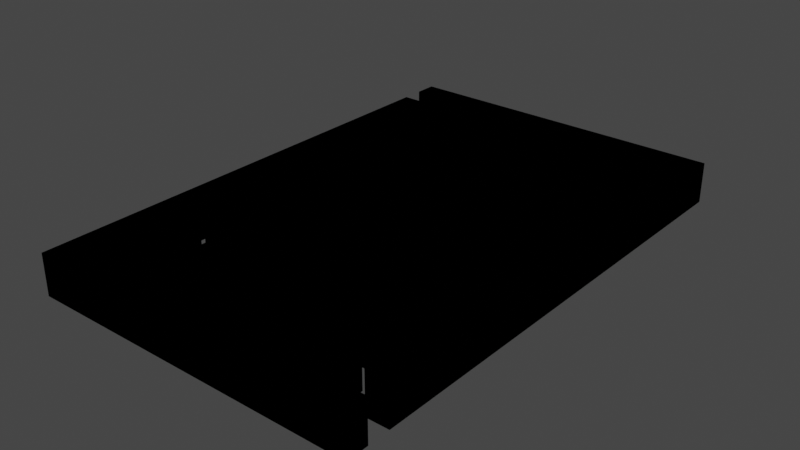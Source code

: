 # Source: lvl2.blend  (saved by Blender 3.4.6; exported with 4.5.12 LTS)
import bpy
from mathutils import Matrix  # noqa: F401  (used for matrix-valued properties, if any)

bpy.ops.wm.read_factory_settings(use_empty=True)
scene = bpy.context.scene
scene.name = 'Scene'

# ---- collections
col_maze_svg = bpy.data.collections.new('maze.svg'); scene.collection.children.link(col_maze_svg)

# ---- materials (node trees are filled in below, after node groups)
mat_svgmat_001 = bpy.data.materials.new('SVGMat.001')
mat_svgmat_001.use_transparent_shadow = False
mat_svgmat_001.diffuse_color = (0.0, 0.0, 0.0, 1.0)

# ---- material node trees

# ---- world
world_world = bpy.data.worlds.new('World'); scene.world = world_world
world_world.use_nodes = True; world_world.node_tree.nodes.clear()
_N = world_world.node_tree.nodes; _L = world_world.node_tree.links
n0 = _N.new('ShaderNodeOutputWorld'); n0.name = 'World Output'; n0.location = (300, 300)
n1 = _N.new('ShaderNodeBackground'); n1.name = 'Background'; n1.location = (10, 300)
n1.inputs[0].default_value = (0.05088, 0.05088, 0.05088, 1.0)
_L.new(n1.outputs[0], n0.inputs[0])
n0.is_active_output = True
world_world.color = (0.05088, 0.05088, 0.05088)
world_world.use_sun_shadow = False
world_world.sun_shadow_jitter_overblur = 0.0

# ---- meshes
me_curve = bpy.data.meshes.new('Curve')
me_curve.from_pydata([(0.01045, 0.008959, 0.0009282), (0.0, 0.01642, 0.0), (0.01045, 0.005973, 0.0009282), (0.01045, 0.01642, 0.0), (0.008961, 0.01195, 0.0009282), (0.01045, 0.01269, 0.0), (0.008961, 0.008959, 0.0009282), (0.008961, 0.01269, 0.0), (0.008961, 0.002986, 0.0009282), (0.008961, 0.01195, 0.0), (0.01045, 0.01642, 0.0009282), (0.01045, 0.01195, 0.0), (0.008961, 0.01269, 0.0009282), (0.01045, 0.009705, 0.0), (0.009707, 0.005973, 0.0009282), (0.008961, 0.009705, 0.0), (0.008961, 0.009705, 0.0009282), (0.008961, 0.008959, 0.0), (0.01045, 0.006719, 0.0009282), (0.01045, 0.008959, 0.0), (0.01045, 0.001493, 0.0009282), (0.01045, 0.006719, 0.0), (0.01045, 0.01195, 0.0009282), (0.008961, 0.006719, 0.0), (0.0, 0.01642, 0.0009282), (0.008961, 0.002986, 0.0), (0.01045, 0.01269, 0.0009282), (0.009707, 0.002986, 0.0), (0.01045, 0.009705, 0.0009282), (0.009707, 0.005973, 0.0), (0.008961, 0.006719, 0.0009282), (0.01045, 0.005973, 0.0), (0.009707, 0.002986, 0.0009282), (0.01045, 0.001493, 0.0), (0.0112, 0.001493, 0.0009282), (0.0112, 0.001493, 0.0), (0.0112, 0.01717, 0.0009282), (0.0112, 0.01717, 0.0), (0.0, 0.01717, 0.0009282), (0.0, 0.01717, 0.0), (0.01045, 0.008959, 0.01377), (0.01045, 0.005973, 0.01377), (0.008961, 0.01195, 0.01377), (0.008961, 0.008959, 0.01377), (0.008961, 0.002986, 0.01377), (0.01045, 0.01642, 0.01377), (0.008961, 0.01269, 0.01377), (0.009707, 0.005973, 0.01377), (0.008961, 0.009705, 0.01377), (0.01045, 0.006719, 0.01377), (0.01045, 0.001493, 0.01377), (0.01045, 0.01195, 0.01377), (3.5e-12, 0.01642, 0.01377), (0.01045, 0.01269, 0.01377), (0.01045, 0.009705, 0.01377), (0.008961, 0.006719, 0.01377), (0.009707, 0.002986, 0.01377), (0.0112, 0.001493, 0.01377), (0.0112, 0.01717, 0.01377), (3.5e-12, 0.01717, 0.01377)], [], [(1, 3, 10, 24), (39, 1, 24, 38), (9, 11, 22, 4), (3, 5, 26, 10), (18, 30, 55, 49), (29, 27, 25, 23, 21, 19, 17, 15, 13, 11, 9, 7, 5, 3, 1, 39, 37, 35, 33, 31), (25, 27, 32, 8), (21, 23, 30, 18), (13, 15, 16, 28), (7, 9, 4, 12), (15, 17, 6, 16), (5, 7, 12, 26), (19, 21, 18, 0), (17, 19, 0, 6), (11, 13, 28, 22), (37, 39, 38, 36), (31, 33, 20, 2), (23, 25, 8, 30), (29, 31, 2, 14), (35, 37, 36, 34), (33, 35, 34, 20), (27, 29, 14, 32), (47, 41, 50, 57, 58, 59, 52, 45, 53, 46, 42, 51, 54, 48, 43, 40, 49, 55, 44, 56), (2, 20, 50, 41), (16, 6, 43, 48), (8, 32, 56, 44), (38, 24, 52, 59), (26, 12, 46, 53), (6, 0, 40, 43), (28, 16, 48, 54), (24, 10, 45, 52), (20, 34, 57, 50), (32, 14, 47, 56), (30, 8, 44, 55), (4, 22, 51, 42), (12, 4, 42, 46), (36, 38, 59, 58), (34, 36, 58, 57), (10, 26, 53, 45), (22, 28, 54, 51), (0, 18, 49, 40), (14, 2, 41, 47)])
_uv = me_curve.uv_layers.new(name='UVMap')
_uv.uv.foreach_set('vector', [0.02564, 0.0, 0.07692, 0.0, 0.07692, 0.0, 0.02564, 0.0, 1.0, 0.0, 0.02564, 0.0, 0.02564, 0.0, 1.0, 0.0, 0.2308, 0.0, 0.2821, 0.0, 0.2821, 0.0, 0.2308, 0.0, 0.07692, 0.0, 0.1282, 0.0, 0.1282, 0.0, 0.07692, 0.0, 0.5385, 0.0, 0.5897, 0.0, 0.5897, 0.0, 0.5385, 0.0, 0.7436, 0.0, 0.6923, 0.0, 0.641, 0.0, 0.5897, 0.0, 0.5385, 0.0, 0.4872, 0.0, 0.4359, 0.0, 0.3846, 0.0, 0.3333, 0.0, 0.2821, 0.0, 0.2308, 0.0, 0.1795, 0.0, 0.1282, 0.0, 0.07692, 0.0, 0.02564, 0.0, 1.0, 0.0, 0.9487, 0.0, 0.8974, 0.0, 0.8462, 0.0, 0.7949, 0.0, 0.641, 0.0, 0.6923, 0.0, 0.6923, 0.0, 0.641, 0.0, 0.5385, 0.0, 0.5897, 0.0, 0.5897, 0.0, 0.5385, 0.0, 0.3333, 0.0, 0.3846, 0.0, 0.3846, 0.0, 0.3333, 0.0, 0.1795, 0.0, 0.2308, 0.0, 0.2308, 0.0, 0.1795, 0.0, 0.3846, 0.0, 0.4359, 0.0, 0.4359, 0.0, 0.3846, 0.0, 0.1282, 0.0, 0.1795, 0.0, 0.1795, 0.0, 0.1282, 0.0, 0.4872, 0.0, 0.5385, 0.0, 0.5385, 0.0, 0.4872, 0.0, 0.4359, 0.0, 0.4872, 0.0, 0.4872, 0.0, 0.4359, 0.0, 0.2821, 0.0, 0.3333, 0.0, 0.3333, 0.0, 0.2821, 0.0, 0.9487, 0.0, 1.0, 0.0, 1.0, 0.0, 0.9487, 0.0, 0.7949, 0.0, 0.8462, 0.0, 0.8462, 0.0, 0.7949, 0.0, 0.5897, 0.0, 0.641, 0.0, 0.641, 0.0, 0.5897, 0.0, 0.7436, 0.0, 0.7949, 0.0, 0.7949, 0.0, 0.7436, 0.0, 0.8974, 0.0, 0.9487, 0.0, 0.9487, 0.0, 0.8974, 0.0, 0.8462, 0.0, 0.8974, 0.0, 0.8974, 0.0, 0.8462, 0.0, 0.6923, 0.0, 0.7436, 0.0, 0.7436, 0.0, 0.6923, 0.0, 0.7436, 0.0, 0.7949, 0.0, 0.8462, 0.0, 0.8974, 0.0, 0.9487, 0.0, 1.0, 0.0, 0.02564, 0.0, 0.07692, 0.0, 0.1282, 0.0, 0.1795, 0.0, 0.2308, 0.0, 0.2821, 0.0, 0.3333, 0.0, 0.3846, 0.0, 0.4359, 0.0, 0.4872, 0.0, 0.5385, 0.0, 0.5897, 0.0, 0.641, 0.0, 0.6923, 0.0, 0.7949, 0.0, 0.8462, 0.0, 0.8462, 0.0, 0.7949, 0.0, 0.3846, 0.0, 0.4359, 0.0, 0.4359, 0.0, 0.3846, 0.0, 0.641, 0.0, 0.6923, 0.0, 0.6923, 0.0, 0.641, 0.0, 1.0, 0.0, 0.02564, 0.0, 0.02564, 0.0, 1.0, 0.0, 0.1282, 0.0, 0.1795, 0.0, 0.1795, 0.0, 0.1282, 0.0, 0.4359, 0.0, 0.4872, 0.0, 0.4872, 0.0, 0.4359, 0.0, 0.3333, 0.0, 0.3846, 0.0, 0.3846, 0.0, 0.3333, 0.0, 0.02564, 0.0, 0.07692, 0.0, 0.07692, 0.0, 0.02564, 0.0, 0.8462, 0.0, 0.8974, 0.0, 0.8974, 0.0, 0.8462, 0.0, 0.6923, 0.0, 0.7436, 0.0, 0.7436, 0.0, 0.6923, 0.0, 0.5897, 0.0, 0.641, 0.0, 0.641, 0.0, 0.5897, 0.0, 0.2308, 0.0, 0.2821, 0.0, 0.2821, 0.0, 0.2308, 0.0, 0.1795, 0.0, 0.2308, 0.0, 0.2308, 0.0, 0.1795, 0.0, 0.9487, 0.0, 1.0, 0.0, 1.0, 0.0, 0.9487, 0.0, 0.8974, 0.0, 0.9487, 0.0, 0.9487, 0.0, 0.8974, 0.0, 0.07692, 0.0, 0.1282, 0.0, 0.1282, 0.0, 0.07692, 0.0, 0.2821, 0.0, 0.3333, 0.0, 0.3333, 0.0, 0.2821, 0.0, 0.4872, 0.0, 0.5385, 0.0, 0.5385, 0.0, 0.4872, 0.0, 0.7436, 0.0, 0.7949, 0.0, 0.7949, 0.0, 0.7436, 0.0])
me_curve.materials.append(mat_svgmat_001)
me_curve.auto_texspace = False
me_curve.update()
me_curve_001 = bpy.data.meshes.new('Curve.001')
me_curve_001.from_pydata([(0.00224, 0.001493, 0.0009282), (0.0, 0.0, 0.0), (0.009707, 0.00224, 0.0009282), (0.0112, 0.0, 0.0), (0.005227, 0.00224, 0.0009282), (0.0112, 0.0007466, 0.0), (0.008961, 0.01418, 0.0009282), (0.006721, 0.0007466, 0.0), (0.006721, 0.002986, 0.0), (0.006721, 0.005226, 0.0), (0.006721, 0.007466, 0.0009282), (0.005974, 0.005226, 0.0), (0.002987, 0.001493, 0.0009282), (0.005974, 0.003733, 0.0), (0.005974, 0.01418, 0.0009282), (0.003734, 0.003733, 0.0), (0.0007467, 0.008959, 0.0009282), (0.003734, 0.007466, 0.0), (0.00448, 0.006719, 0.0009282), (0.006721, 0.007466, 0.0), (0.006721, 0.01344, 0.0009282), (0.006721, 0.008212, 0.0), (0.005974, 0.002986, 0.0009282), (0.002987, 0.008212, 0.0), (0.006721, 0.0007466, 0.0009282), (0.002987, 0.005226, 0.0), (0.005974, 0.003733, 0.0009282), (0.001493, 0.005226, 0.0), (0.005227, 0.0007466, 0.0009282), (0.001493, 0.004479, 0.0), (0.002987, 0.0112, 0.0009282), (0.002987, 0.004479, 0.0), (0.002987, 0.002986, 0.0), (0.002987, 0.001493, 0.0), (0.007467, 0.005973, 0.0009282), (0.003734, 0.001493, 0.0), (0.001493, 0.001493, 0.0009282), (0.003734, 0.002986, 0.0), (0.004854, 0.002986, 0.0), (0.005974, 0.002986, 0.0), (0.0007467, 0.003733, 0.0009282), (0.005974, 0.0007466, 0.0), (0.009707, 0.001493, 0.0009282), (0.005227, 0.0007466, 0.0), (0.00448, 0.01195, 0.0009282), (0.005227, 0.00224, 0.0), (0.001493, 0.004479, 0.0009282), (0.00448, 0.00224, 0.0), (0.002987, 0.002986, 0.0009282), (0.00448, 0.0007466, 0.0), (0.00448, 0.00224, 0.0009282), (0.0007467, 0.0007466, 0.0), (0.003734, 0.007466, 0.0009282), (0.0007467, 0.002986, 0.0), (0.0, 0.0, 0.0009282), (0.001493, 0.002986, 0.0), (0.0112, 0.0007466, 0.0009282), (0.001493, 0.001493, 0.0), (0.006721, 0.008212, 0.0009282), (0.00224, 0.001493, 0.0), (0.004854, 0.002986, 0.0009282), (0.00224, 0.003733, 0.0), (0.008214, 0.01344, 0.0009282), (0.0007467, 0.003733, 0.0), (0.001493, 0.0112, 0.0009282), (0.0007467, 0.008959, 0.0), (0.008961, 0.01493, 0.0009282), (0.001493, 0.008959, 0.0), (0.008214, 0.01045, 0.0009282), (0.001493, 0.005973, 0.0), (0.009707, 0.0112, 0.0009282), (0.00224, 0.005973, 0.0), (0.007467, 0.01418, 0.0009282), (0.00224, 0.008959, 0.0), (0.005974, 0.01568, 0.0009282), (0.007467, 0.008959, 0.0), (0.00224, 0.008959, 0.0009282), (0.007467, 0.006719, 0.0), (0.007467, 0.006719, 0.0009282), (0.00448, 0.006719, 0.0), (0.008214, 0.00224, 0.0009282), (0.00448, 0.004479, 0.0), (0.001493, 0.008959, 0.0009282), (0.005227, 0.004479, 0.0), (0.001493, 0.002986, 0.0009282), (0.005227, 0.005973, 0.0), (0.00224, 0.003733, 0.0009282), (0.007467, 0.005973, 0.0), (0.001493, 0.005973, 0.0009282), (0.007467, 0.001493, 0.0), (0.005227, 0.005973, 0.0009282), (0.009707, 0.001493, 0.0), (0.002987, 0.01418, 0.0009282), (0.009707, 0.00224, 0.0), (0.005974, 0.0007466, 0.0009282), (0.008214, 0.00224, 0.0), (0.00448, 0.0007466, 0.0009282), (0.008214, 0.007466, 0.0), (0.003734, 0.001493, 0.0009282), (0.009707, 0.007466, 0.0), (0.001493, 0.005226, 0.0009282), (0.009707, 0.008212, 0.0), (0.002987, 0.004479, 0.0009282), (0.008214, 0.008212, 0.0), (0.003734, 0.002986, 0.0009282), (0.008214, 0.01045, 0.0), (0.0007467, 0.0007466, 0.0009282), (0.009707, 0.01045, 0.0), (0.005974, 0.005226, 0.0009282), (0.009707, 0.0112, 0.0), (0.003734, 0.003733, 0.0009282), (0.003734, 0.0112, 0.0), (0.002987, 0.008212, 0.0009282), (0.003734, 0.01344, 0.0), (0.006721, 0.002986, 0.0009282), (0.006721, 0.01344, 0.0), (0.0112, 0.0, 0.0009282), (0.006721, 0.01493, 0.0), (0.006721, 0.005226, 0.0009282), (0.008961, 0.01493, 0.0), (0.002987, 0.005226, 0.0009282), (0.008961, 0.01418, 0.0), (0.0007467, 0.002986, 0.0009282), (0.007467, 0.01418, 0.0), (0.007467, 0.01344, 0.0), (0.007467, 0.01269, 0.0), (0.001493, 0.01045, 0.0009282), (0.00448, 0.01269, 0.0), (0.009707, 0.01344, 0.0009282), (0.00448, 0.01195, 0.0), (0.00448, 0.01269, 0.0009282), (0.008214, 0.01195, 0.0), (0.008214, 0.01195, 0.0009282), (0.008214, 0.01344, 0.0), (0.009707, 0.01568, 0.0009282), (0.009707, 0.01344, 0.0), (0.00448, 0.01045, 0.0009282), (0.009707, 0.01568, 0.0), (0.006721, 0.01493, 0.0009282), (0.005974, 0.01568, 0.0), (0.007467, 0.01344, 0.0009282), (0.005974, 0.01418, 0.0), (0.003734, 0.0112, 0.0009282), (0.002987, 0.01418, 0.0), (0.008214, 0.008212, 0.0009282), (0.002987, 0.0112, 0.0), (0.009707, 0.01045, 0.0009282), (0.001493, 0.0112, 0.0), (0.003734, 0.01344, 0.0009282), (0.001493, 0.01045, 0.0), (0.00448, 0.01045, 0.0), (0.007467, 0.01045, 0.0), (0.007467, 0.01269, 0.0009282), (0.007467, 0.009705, 0.0), (0.007467, 0.01045, 0.0009282), (0.0007467, 0.009705, 0.0), (0.007467, 0.001493, 0.0009282), (0.0007467, 0.01195, 0.0), (0.008214, 0.007466, 0.0009282), (0.00224, 0.01195, 0.0), (0.00448, 0.004479, 0.0009282), (0.00224, 0.01493, 0.0), (0.00224, 0.005973, 0.0009282), (0.005227, 0.01493, 0.0), (0.007467, 0.008959, 0.0009282), (0.005227, 0.01568, 0.0), (0.005227, 0.004479, 0.0009282), (0.001493, 0.01568, 0.0), (0.009707, 0.007466, 0.0009282), (0.001493, 0.01269, 0.0), (0.009707, 0.008212, 0.0009282), (0.0007467, 0.01269, 0.0), (0.007467, 0.009705, 0.0009282), (0.0007467, 0.01568, 0.0), (0.0007467, 0.009705, 0.0009282), (0.0, 0.01568, 0.0), (0.0007467, 0.01195, 0.0009282), (0.00224, 0.01195, 0.0009282), (0.00224, 0.01493, 0.0009282), (0.005227, 0.01493, 0.0009282), (0.005227, 0.01568, 0.0009282), (0.001493, 0.01568, 0.0009282), (0.001493, 0.01269, 0.0009282), (0.0007467, 0.01269, 0.0009282), (0.0007467, 0.01568, 0.0009282), (0.0, 0.01568, 0.0009282), (0.00224, 0.001493, 0.01377), (0.009707, 0.00224, 0.01377), (0.005227, 0.00224, 0.01377), (0.008961, 0.01418, 0.01377), (0.006721, 0.007466, 0.01377), (0.002987, 0.001493, 0.01377), (0.005974, 0.01418, 0.01377), (0.0007467, 0.008959, 0.01377), (0.00448, 0.006719, 0.01377), (0.006721, 0.01344, 0.01377), (0.005974, 0.002986, 0.01377), (0.006721, 0.0007466, 0.01377), (0.005974, 0.003733, 0.01377), (0.005227, 0.0007466, 0.01377), (0.002987, 0.0112, 0.01377), (0.007467, 0.005973, 0.01377), (0.001493, 0.001493, 0.01377), (0.0007467, 0.003733, 0.01377), (0.009707, 0.001493, 0.01377), (0.00448, 0.01195, 0.01377), (0.001493, 0.004479, 0.01377), (0.002987, 0.002986, 0.01377), (0.00448, 0.00224, 0.01377), (0.003734, 0.007466, 0.01377), (3.5e-12, 0.0, 0.01377), (0.0112, 0.0007466, 0.01377), (0.006721, 0.008212, 0.01377), (0.004854, 0.002986, 0.01377), (0.008214, 0.01344, 0.01377), (0.001493, 0.0112, 0.01377), (0.008961, 0.01493, 0.01377), (0.008214, 0.01045, 0.01377), (0.009707, 0.0112, 0.01377), (0.007467, 0.01418, 0.01377), (0.005974, 0.01568, 0.01377), (0.00224, 0.008959, 0.01377), (0.007467, 0.006719, 0.01377), (0.008214, 0.00224, 0.01377), (0.001493, 0.008959, 0.01377), (0.001493, 0.002986, 0.01377), (0.00224, 0.003733, 0.01377), (0.001493, 0.005973, 0.01377), (0.005227, 0.005973, 0.01377), (0.002987, 0.01418, 0.01377), (0.005974, 0.0007466, 0.01377), (0.00448, 0.0007466, 0.01377), (0.003734, 0.001493, 0.01377), (0.001493, 0.005226, 0.01377), (0.002987, 0.004479, 0.01377), (0.003734, 0.002986, 0.01377), (0.0007467, 0.0007466, 0.01377), (0.005974, 0.005226, 0.01377), (0.003734, 0.003733, 0.01377), (0.002987, 0.008212, 0.01377), (0.006721, 0.002986, 0.01377), (0.0112, 0.0, 0.01377), (0.006721, 0.005226, 0.01377), (0.002987, 0.005226, 0.01377), (0.0007467, 0.002986, 0.01377), (0.001493, 0.01045, 0.01377), (0.009707, 0.01344, 0.01377), (0.00448, 0.01269, 0.01377), (0.008214, 0.01195, 0.01377), (0.009707, 0.01568, 0.01377), (0.00448, 0.01045, 0.01377), (0.006721, 0.01493, 0.01377), (0.007467, 0.01344, 0.01377), (0.003734, 0.0112, 0.01377), (0.008214, 0.008212, 0.01377), (0.009707, 0.01045, 0.01377), (0.003734, 0.01344, 0.01377), (0.007467, 0.01269, 0.01377), (0.007467, 0.01045, 0.01377), (0.007467, 0.001493, 0.01377), (0.008214, 0.007466, 0.01377), (0.00448, 0.004479, 0.01377), (0.00224, 0.005973, 0.01377), (0.007467, 0.008959, 0.01377), (0.005227, 0.004479, 0.01377), (0.009707, 0.007466, 0.01377), (0.009707, 0.008212, 0.01377), (0.007467, 0.009705, 0.01377), (0.0007467, 0.009705, 0.01377), (0.0007467, 0.01195, 0.01377), (0.00224, 0.01195, 0.01377), (0.00224, 0.01493, 0.01377), (0.005227, 0.01493, 0.01377), (0.005227, 0.01568, 0.01377), (0.001493, 0.01568, 0.01377), (0.001493, 0.01269, 0.01377), (0.0007467, 0.01269, 0.01377), (0.0007467, 0.01568, 0.01377), (3.5e-12, 0.01568, 0.01377)], [], [(8, 9, 118, 114), (37, 38, 60, 104), (33, 35, 98, 12), (124, 125, 152, 140), (3, 5, 56, 116), (175, 1, 54, 185), (67, 69, 88, 82), (91, 93, 2, 42), (121, 123, 72, 6), (176, 177, 270, 269), (89, 91, 42, 156), (27, 29, 46, 100), (107, 109, 70, 146), (95, 97, 158, 80), (59, 61, 86, 0), (143, 145, 30, 92), (45, 47, 50, 4), (149, 150, 136, 126), (53, 55, 84, 122), (171, 173, 184, 183), (33, 32, 37, 35), (97, 99, 168, 158), (178, 179, 272, 271), (55, 57, 36, 84), (133, 124, 135), (155, 157, 176, 174), (43, 45, 4, 28), (47, 49, 96, 50), (165, 167, 181, 180), (81, 83, 166, 160), (141, 143, 92, 14), (133, 131, 129, 127, 125, 124), (169, 171, 183, 182), (23, 25, 120, 112), (92, 30, 200, 229), (29, 31, 102, 46), (167, 169, 182, 181), (163, 165, 180, 179), (123, 124, 140, 72), (101, 103, 144, 170), (173, 175, 185, 184), (75, 77, 78, 164), (157, 159, 177, 176), (150, 149, 107), (151, 150, 107), (38, 39, 22, 60), (105, 151, 107), (147, 149, 126, 64), (34, 156, 259, 201), (137, 135, 124, 123, 121, 119, 117, 115, 113, 111, 109, 107, 149, 147, 145, 143, 141, 139), (117, 119, 66, 138), (87, 89, 156, 34), (153, 155, 174, 172), (150, 151, 154, 136), (35, 37, 104, 98), (159, 161, 178, 177), (79, 81, 160, 18), (32, 33, 12, 48), (109, 111, 142, 70), (11, 13, 26, 108), (99, 101, 170, 168), (13, 15, 110, 26), (125, 127, 130, 152), (103, 105, 68, 144), (151, 153, 172, 154), (17, 19, 10, 52), (51, 53, 122, 106), (108, 26, 198, 237), (6, 72, 219, 189), (161, 163, 179, 178), (85, 87, 34, 90), (57, 59, 0, 36), (127, 129, 44, 130), (145, 147, 64, 30), (9, 11, 108, 118), (115, 117, 138, 20), (25, 27, 100, 120), (70, 142, 253, 218), (1, 3, 116, 54), (69, 71, 162, 88), (129, 131, 132, 44), (83, 85, 90, 166), (49, 51, 106, 96), (5, 7, 24, 56), (7, 8, 114, 24), (63, 65, 16, 40), (77, 79, 18, 78), (25, 23, 21, 19, 17, 15, 13, 11, 9, 8, 32, 31, 29, 27), (131, 133, 62, 132), (39, 41, 94, 22), (119, 121, 6, 66), (71, 73, 76, 162), (58, 112, 239, 212), (19, 21, 58, 10), (105, 107, 146, 68), (73, 75, 164, 76), (133, 135, 128, 62), (41, 43, 28, 94), (113, 115, 20, 148), (65, 67, 82, 16), (61, 63, 40, 86), (137, 139, 74, 134), (37, 32, 8), (38, 37, 8), (39, 38, 8), (111, 113, 148, 142), (43, 41, 39, 8, 7, 5, 3, 1, 175, 173, 171, 169, 167, 165, 163, 161, 159, 157, 155, 153, 151, 105, 103, 101, 99, 97, 95, 93, 91, 89, 87, 85, 83, 81, 79, 77, 75, 73, 71, 69, 67, 65, 63, 61, 59, 57, 55, 53, 51, 49, 47, 45), (31, 32, 48, 102), (4, 50, 208, 188), (98, 104, 235, 232), (21, 23, 112, 58), (122, 84, 225, 244), (135, 137, 134, 128), (15, 17, 52, 110), (139, 141, 14, 74), (93, 95, 80, 2), (132, 62, 214, 248), (217, 255, 258), (191, 232, 235, 207), (196, 240, 213), (250, 255, 245), (249, 220, 192, 229, 200, 215, 245, 255, 218, 253, 256, 195, 251, 216, 189, 219, 252, 246), (214, 252, 257, 247, 205, 248), (199, 188, 208, 231, 236, 244, 225, 202, 186, 226, 203, 193, 224, 227, 262, 221, 263, 222, 194, 261, 264, 228, 201, 259, 204, 187, 223, 260, 265, 266, 254, 217, 258, 267, 268, 269, 270, 271, 272, 273, 274, 275, 276, 277, 278, 210, 241, 211, 197, 240, 196, 230), (258, 255, 250), (214, 246, 252), (235, 240, 207), (243, 233, 206, 234, 207, 240, 242, 237, 198, 238, 209, 190, 212, 239), (213, 240, 235), (140, 152, 257, 252), (82, 88, 227, 224), (86, 40, 203, 226), (181, 182, 275, 274), (128, 134, 249, 246), (134, 74, 220, 249), (72, 140, 252, 219), (84, 36, 202, 225), (68, 146, 255, 217), (88, 162, 262, 227), (24, 114, 240, 197), (177, 178, 271, 270), (158, 168, 265, 260), (62, 128, 246, 214), (112, 120, 243, 239), (170, 144, 254, 266), (118, 108, 237, 242), (74, 14, 192, 220), (126, 136, 250, 245), (48, 12, 191, 207), (14, 92, 229, 192), (18, 160, 261, 194), (0, 86, 226, 186), (185, 54, 210, 278), (162, 76, 221, 262), (174, 176, 269, 268), (102, 48, 207, 234), (22, 94, 230, 196), (156, 42, 204, 259), (2, 80, 223, 187), (160, 166, 264, 261), (136, 154, 258, 250), (30, 64, 215, 200), (36, 0, 186, 202), (114, 118, 242, 240), (28, 4, 188, 199), (152, 130, 247, 257), (16, 82, 224, 193), (96, 106, 236, 231), (64, 126, 245, 215), (106, 122, 244, 236), (100, 46, 206, 233), (166, 90, 228, 264), (78, 18, 194, 222), (182, 183, 276, 275), (179, 180, 273, 272), (94, 28, 199, 230), (26, 110, 238, 198), (144, 68, 217, 254), (164, 78, 222, 263), (20, 138, 251, 195), (50, 96, 231, 208), (154, 172, 267, 258), (110, 52, 209, 238), (76, 164, 263, 221), (52, 10, 190, 209), (120, 100, 233, 243), (44, 132, 248, 205), (138, 66, 216, 251), (56, 24, 197, 211), (183, 184, 277, 276), (46, 102, 234, 206), (80, 158, 260, 223), (90, 34, 201, 228), (116, 56, 211, 241), (60, 22, 196, 213), (148, 20, 195, 256), (54, 116, 241, 210), (12, 98, 232, 191), (40, 16, 193, 203), (168, 170, 266, 265), (184, 185, 278, 277), (146, 70, 218, 255), (42, 2, 187, 204), (180, 181, 274, 273), (142, 148, 256, 253), (104, 60, 213, 235), (66, 6, 189, 216), (172, 174, 268, 267), (10, 58, 212, 190), (130, 44, 205, 247)])
_uv = me_curve_001.uv_layers.new(name='UVMap')
_uv.uv.foreach_set('vector', [0.04571, 0.0, 0.05143, 0.0, 0.05143, 0.0, 0.04571, 0.0, 0.2114, 0.0, 0.2171, 0.0, 0.2171, 0.0, 0.2114, 0.0, 0.1886, 0.0, 0.2, 0.0, 0.2, 0.0, 0.1886, 0.0, 0.7086, 0.0, 0.7143, 0.0, 0.7143, 0.0, 0.7086, 0.0, 0.01714, 0.0, 0.02857, 0.0, 0.02857, 0.0, 0.01714, 0.0, 1.0, 0.0, 0.005714, 0.0, 0.005714, 0.0, 1.0, 0.0, 0.3829, 0.0, 0.3943, 0.0, 0.3943, 0.0, 0.3829, 0.0, 0.52, 0.0, 0.5314, 0.0, 0.5314, 0.0, 0.52, 0.0, 0.6914, 0.0, 0.7029, 0.0, 0.7029, 0.0, 0.6914, 0.0, 0.8971, 0.0, 0.9086, 0.0, 0.9086, 0.0, 0.8971, 0.0, 0.5086, 0.0, 0.52, 0.0, 0.52, 0.0, 0.5086, 0.0, 0.1543, 0.0, 0.1657, 0.0, 0.1657, 0.0, 0.1543, 0.0, 0.6114, 0.0, 0.6229, 0.0, 0.6229, 0.0, 0.6114, 0.0, 0.5429, 0.0, 0.5543, 0.0, 0.5543, 0.0, 0.5429, 0.0, 0.3371, 0.0, 0.3486, 0.0, 0.3486, 0.0, 0.3371, 0.0, 0.8171, 0.0, 0.8286, 0.0, 0.8286, 0.0, 0.8171, 0.0, 0.2571, 0.0, 0.2686, 0.0, 0.2686, 0.0, 0.2571, 0.0, 0.8514, 0.0, 0.8571, 0.0, 0.8571, 0.0, 0.8514, 0.0, 0.3029, 0.0, 0.3143, 0.0, 0.3143, 0.0, 0.3029, 0.0, 0.9771, 0.0, 0.9886, 0.0, 0.9886, 0.0, 0.9771, 0.0, 0.1886, 0.0, 0.1829, 0.0, 0.2114, 0.0, 0.2, 0.0, 0.5543, 0.0, 0.5657, 0.0, 0.5657, 0.0, 0.5543, 0.0, 0.92, 0.0, 0.9314, 0.0, 0.9314, 0.0, 0.92, 0.0, 0.3143, 0.0, 0.3257, 0.0, 0.3257, 0.0, 0.3143, 0.0, 0.76, 0.0, 0.7086, 0.0, 0.7714, 0.0, 0.8857, 0.0, 0.8971, 0.0, 0.8971, 0.0, 0.8857, 0.0, 0.2457, 0.0, 0.2571, 0.0, 0.2571, 0.0, 0.2457, 0.0, 0.2686, 0.0, 0.28, 0.0, 0.28, 0.0, 0.2686, 0.0, 0.9429, 0.0, 0.9543, 0.0, 0.9543, 0.0, 0.9429, 0.0, 0.4629, 0.0, 0.4743, 0.0, 0.4743, 0.0, 0.4629, 0.0, 0.8057, 0.0, 0.8171, 0.0, 0.8171, 0.0, 0.8057, 0.0, 0.76, 0.0, 0.7486, 0.0, 0.7371, 0.0, 0.7257, 0.0, 0.7143, 0.0, 0.7086, 0.0, 0.9657, 0.0, 0.9771, 0.0, 0.9771, 0.0, 0.9657, 0.0, 0.1314, 0.0, 0.1429, 0.0, 0.1429, 0.0, 0.1314, 0.0, 0.8171, 0.0, 0.8286, 0.0, 0.8286, 0.0, 0.8171, 0.0, 0.1657, 0.0, 0.1771, 0.0, 0.1771, 0.0, 0.1657, 0.0, 0.9543, 0.0, 0.9657, 0.0, 0.9657, 0.0, 0.9543, 0.0, 0.9314, 0.0, 0.9429, 0.0, 0.9429, 0.0, 0.9314, 0.0, 0.7029, 0.0, 0.7086, 0.0, 0.7086, 0.0, 0.7029, 0.0, 0.5771, 0.0, 0.5886, 0.0, 0.5886, 0.0, 0.5771, 0.0, 0.9886, 0.0, 1.0, 0.0, 1.0, 0.0, 0.9886, 0.0, 0.4286, 0.0, 0.44, 0.0, 0.44, 0.0, 0.4286, 0.0, 0.8971, 0.0, 0.9086, 0.0, 0.9086, 0.0, 0.8971, 0.0, 0.8571, 0.0, 0.8514, 0.0, 0.6114, 0.0, 0.8629, 0.0, 0.8571, 0.0, 0.6114, 0.0, 0.2171, 0.0, 0.2229, 0.0, 0.2229, 0.0, 0.2171, 0.0, 0.6, 0.0, 0.8629, 0.0, 0.6114, 0.0, 0.84, 0.0, 0.8514, 0.0, 0.8514, 0.0, 0.84, 0.0, 0.4971, 0.0, 0.5086, 0.0, 0.5086, 0.0, 0.4971, 0.0, 0.7829, 0.0, 0.7714, 0.0, 0.7086, 0.0, 0.7029, 0.0, 0.6914, 0.0, 0.68, 0.0, 0.6686, 0.0, 0.6571, 0.0, 0.6457, 0.0, 0.6343, 0.0, 0.6229, 0.0, 0.6114, 0.0, 0.8514, 0.0, 0.84, 0.0, 0.8286, 0.0, 0.8171, 0.0, 0.8057, 0.0, 0.7943, 0.0, 0.6686, 0.0, 0.68, 0.0, 0.68, 0.0, 0.6686, 0.0, 0.4971, 0.0, 0.5086, 0.0, 0.5086, 0.0, 0.4971, 0.0, 0.8743, 0.0, 0.8857, 0.0, 0.8857, 0.0, 0.8743, 0.0, 0.8571, 0.0, 0.8629, 0.0, 0.8629, 0.0, 0.8571, 0.0, 0.2, 0.0, 0.2114, 0.0, 0.2114, 0.0, 0.2, 0.0, 0.9086, 0.0, 0.92, 0.0, 0.92, 0.0, 0.9086, 0.0, 0.4514, 0.0, 0.4629, 0.0, 0.4629, 0.0, 0.4514, 0.0, 0.1829, 0.0, 0.1886, 0.0, 0.1886, 0.0, 0.1829, 0.0, 0.6229, 0.0, 0.6343, 0.0, 0.6343, 0.0, 0.6229, 0.0, 0.06286, 0.0, 0.07429, 0.0, 0.07429, 0.0, 0.06286, 0.0, 0.5657, 0.0, 0.5771, 0.0, 0.5771, 0.0, 0.5657, 0.0, 0.07429, 0.0, 0.08571, 0.0, 0.08571, 0.0, 0.07429, 0.0, 0.7143, 0.0, 0.7257, 0.0, 0.7257, 0.0, 0.7143, 0.0, 0.5886, 0.0, 0.6, 0.0, 0.6, 0.0, 0.5886, 0.0, 0.8629, 0.0, 0.8743, 0.0, 0.8743, 0.0, 0.8629, 0.0, 0.09714, 0.0, 0.1086, 0.0, 0.1086, 0.0, 0.09714, 0.0, 0.2914, 0.0, 0.3029, 0.0, 0.3029, 0.0, 0.2914, 0.0, 0.06286, 0.0, 0.07429, 0.0, 0.07429, 0.0, 0.06286, 0.0, 0.6914, 0.0, 0.7029, 0.0, 0.7029, 0.0, 0.6914, 0.0, 0.92, 0.0, 0.9314, 0.0, 0.9314, 0.0, 0.92, 0.0, 0.4857, 0.0, 0.4971, 0.0, 0.4971, 0.0, 0.4857, 0.0, 0.3257, 0.0, 0.3371, 0.0, 0.3371, 0.0, 0.3257, 0.0, 0.7257, 0.0, 0.7371, 0.0, 0.7371, 0.0, 0.7257, 0.0, 0.8286, 0.0, 0.84, 0.0, 0.84, 0.0, 0.8286, 0.0, 0.05143, 0.0, 0.06286, 0.0, 0.06286, 0.0, 0.05143, 0.0, 0.6571, 0.0, 0.6686, 0.0, 0.6686, 0.0, 0.6571, 0.0, 0.1429, 0.0, 0.1543, 0.0, 0.1543, 0.0, 0.1429, 0.0, 0.6229, 0.0, 0.6343, 0.0, 0.6343, 0.0, 0.6229, 0.0, 0.005714, 0.0, 0.01714, 0.0, 0.01714, 0.0, 0.005714, 0.0, 0.3943, 0.0, 0.4057, 0.0, 0.4057, 0.0, 0.3943, 0.0, 0.7371, 0.0, 0.7486, 0.0, 0.7486, 0.0, 0.7371, 0.0, 0.4743, 0.0, 0.4857, 0.0, 0.4857, 0.0, 0.4743, 0.0, 0.28, 0.0, 0.2914, 0.0, 0.2914, 0.0, 0.28, 0.0, 0.02857, 0.0, 0.04, 0.0, 0.04, 0.0, 0.02857, 0.0, 0.04, 0.0, 0.04571, 0.0, 0.04571, 0.0, 0.04, 0.0, 0.36, 0.0, 0.3714, 0.0, 0.3714, 0.0, 0.36, 0.0, 0.44, 0.0, 0.4514, 0.0, 0.4514, 0.0, 0.44, 0.0, 0.1429, 0.0, 0.1314, 0.0, 0.12, 0.0, 0.1086, 0.0, 0.09714, 0.0, 0.08571, 0.0, 0.07429, 0.0, 0.06286, 0.0, 0.05143, 0.0, 0.04571, 0.0, 0.1829, 0.0, 0.1771, 0.0, 0.1657, 0.0, 0.1543, 0.0, 0.7486, 0.0, 0.76, 0.0, 0.76, 0.0, 0.7486, 0.0, 0.2229, 0.0, 0.2343, 0.0, 0.2343, 0.0, 0.2229, 0.0, 0.68, 0.0, 0.6914, 0.0, 0.6914, 0.0, 0.68, 0.0, 0.4057, 0.0, 0.4171, 0.0, 0.4171, 0.0, 0.4057, 0.0, 0.12, 0.0, 0.1314, 0.0, 0.1314, 0.0, 0.12, 0.0, 0.1086, 0.0, 0.12, 0.0, 0.12, 0.0, 0.1086, 0.0, 0.6, 0.0, 0.6114, 0.0, 0.6114, 0.0, 0.6, 0.0, 0.4171, 0.0, 0.4286, 0.0, 0.4286, 0.0, 0.4171, 0.0, 0.76, 0.0, 0.7714, 0.0, 0.7714, 0.0, 0.76, 0.0, 0.2343, 0.0, 0.2457, 0.0, 0.2457, 0.0, 0.2343, 0.0, 0.6457, 0.0, 0.6571, 0.0, 0.6571, 0.0, 0.6457, 0.0, 0.3714, 0.0, 0.3829, 0.0, 0.3829, 0.0, 0.3714, 0.0, 0.3486, 0.0, 0.36, 0.0, 0.36, 0.0, 0.3486, 0.0, 0.7829, 0.0, 0.7943, 0.0, 0.7943, 0.0, 0.7829, 0.0, 0.2114, 0.0, 0.1829, 0.0, 0.04571, 0.0, 0.2171, 0.0, 0.2114, 0.0, 0.04571, 0.0, 0.2229, 0.0, 0.2171, 0.0, 0.04571, 0.0, 0.6343, 0.0, 0.6457, 0.0, 0.6457, 0.0, 0.6343, 0.0, 0.2457, 0.0, 0.2343, 0.0, 0.2229, 0.0, 0.04571, 0.0, 0.04, 0.0, 0.02857, 0.0, 0.01714, 0.0, 0.005714, 0.0, 1.0, 0.0, 0.9886, 0.0, 0.9771, 0.0, 0.9657, 0.0, 0.9543, 0.0, 0.9429, 0.0, 0.9314, 0.0, 0.92, 0.0, 0.9086, 0.0, 0.8971, 0.0, 0.8857, 0.0, 0.8743, 0.0, 0.8629, 0.0, 0.6, 0.0, 0.5886, 0.0, 0.5771, 0.0, 0.5657, 0.0, 0.5543, 0.0, 0.5429, 0.0, 0.5314, 0.0, 0.52, 0.0, 0.5086, 0.0, 0.4971, 0.0, 0.4857, 0.0, 0.4743, 0.0, 0.4629, 0.0, 0.4514, 0.0, 0.44, 0.0, 0.4286, 0.0, 0.4171, 0.0, 0.4057, 0.0, 0.3943, 0.0, 0.3829, 0.0, 0.3714, 0.0, 0.36, 0.0, 0.3486, 0.0, 0.3371, 0.0, 0.3257, 0.0, 0.3143, 0.0, 0.3029, 0.0, 0.2914, 0.0, 0.28, 0.0, 0.2686, 0.0, 0.2571, 0.0, 0.1771, 0.0, 0.1829, 0.0, 0.1829, 0.0, 0.1771, 0.0, 0.2571, 0.0, 0.2686, 0.0, 0.2686, 0.0, 0.2571, 0.0, 0.2, 0.0, 0.2114, 0.0, 0.2114, 0.0, 0.2, 0.0, 0.12, 0.0, 0.1314, 0.0, 0.1314, 0.0, 0.12, 0.0, 0.3029, 0.0, 0.3143, 0.0, 0.3143, 0.0, 0.3029, 0.0, 0.7714, 0.0, 0.7829, 0.0, 0.7829, 0.0, 0.7714, 0.0, 0.08571, 0.0, 0.09714, 0.0, 0.09714, 0.0, 0.08571, 0.0, 0.7943, 0.0, 0.8057, 0.0, 0.8057, 0.0, 0.7943, 0.0, 0.5314, 0.0, 0.5429, 0.0, 0.5429, 0.0, 0.5314, 0.0, 0.7486, 0.0, 0.76, 0.0, 0.76, 0.0, 0.7486, 0.0, 0.6, 0.0, 0.6114, 0.0, 0.8629, 0.0, 0.1886, 0.0, 0.2, 0.0, 0.2114, 0.0, 0.1829, 0.0, 0.2229, 0.0, 0.04571, 0.0, 0.2171, 0.0, 0.8571, 0.0, 0.6114, 0.0, 0.8514, 0.0, 0.7829, 0.0, 0.7943, 0.0, 0.8057, 0.0, 0.8171, 0.0, 0.8286, 0.0, 0.84, 0.0, 0.8514, 0.0, 0.6114, 0.0, 0.6229, 0.0, 0.6343, 0.0, 0.6457, 0.0, 0.6571, 0.0, 0.6686, 0.0, 0.68, 0.0, 0.6914, 0.0, 0.7029, 0.0, 0.7086, 0.0, 0.7714, 0.0, 0.76, 0.0, 0.7086, 0.0, 0.7143, 0.0, 0.7257, 0.0, 0.7371, 0.0, 0.7486, 0.0, 0.2457, 0.0, 0.2571, 0.0, 0.2686, 0.0, 0.28, 0.0, 0.2914, 0.0, 0.3029, 0.0, 0.3143, 0.0, 0.3257, 0.0, 0.3371, 0.0, 0.3486, 0.0, 0.36, 0.0, 0.3714, 0.0, 0.3829, 0.0, 0.3943, 0.0, 0.4057, 0.0, 0.4171, 0.0, 0.4286, 0.0, 0.44, 0.0, 0.4514, 0.0, 0.4629, 0.0, 0.4743, 0.0, 0.4857, 0.0, 0.4971, 0.0, 0.5086, 0.0, 0.52, 0.0, 0.5314, 0.0, 0.5429, 0.0, 0.5543, 0.0, 0.5657, 0.0, 0.5771, 0.0, 0.5886, 0.0, 0.6, 0.0, 0.8629, 0.0, 0.8743, 0.0, 0.8857, 0.0, 0.8971, 0.0, 0.9086, 0.0, 0.92, 0.0, 0.9314, 0.0, 0.9429, 0.0, 0.9543, 0.0, 0.9657, 0.0, 0.9771, 0.0, 0.9886, 0.0, 1.0, 0.0, 0.005714, 0.0, 0.01714, 0.0, 0.02857, 0.0, 0.04, 0.0, 0.04571, 0.0, 0.2229, 0.0, 0.2343, 0.0, 0.8629, 0.0, 0.6114, 0.0, 0.8571, 0.0, 0.76, 0.0, 0.7714, 0.0, 0.7086, 0.0, 0.2114, 0.0, 0.04571, 0.0, 0.1829, 0.0, 0.1429, 0.0, 0.1543, 0.0, 0.1657, 0.0, 0.1771, 0.0, 0.1829, 0.0, 0.04571, 0.0, 0.05143, 0.0, 0.06286, 0.0, 0.07429, 0.0, 0.08571, 0.0, 0.09714, 0.0, 0.1086, 0.0, 0.12, 0.0, 0.1314, 0.0, 0.2171, 0.0, 0.04571, 0.0, 0.2114, 0.0, 0.7086, 0.0, 0.7143, 0.0, 0.7143, 0.0, 0.7086, 0.0, 0.3829, 0.0, 0.3943, 0.0, 0.3943, 0.0, 0.3829, 0.0, 0.3486, 0.0, 0.36, 0.0, 0.36, 0.0, 0.3486, 0.0, 0.9543, 0.0, 0.9657, 0.0, 0.9657, 0.0, 0.9543, 0.0, 0.7714, 0.0, 0.7829, 0.0, 0.7829, 0.0, 0.7714, 0.0, 0.7829, 0.0, 0.7943, 0.0, 0.7943, 0.0, 0.7829, 0.0, 0.7029, 0.0, 0.7086, 0.0, 0.7086, 0.0, 0.7029, 0.0, 0.3143, 0.0, 0.3257, 0.0, 0.3257, 0.0, 0.3143, 0.0, 0.6, 0.0, 0.6114, 0.0, 0.6114, 0.0, 0.6, 0.0, 0.3943, 0.0, 0.4057, 0.0, 0.4057, 0.0, 0.3943, 0.0, 0.04, 0.0, 0.04571, 0.0, 0.04571, 0.0, 0.04, 0.0, 0.9086, 0.0, 0.92, 0.0, 0.92, 0.0, 0.9086, 0.0, 0.5543, 0.0, 0.5657, 0.0, 0.5657, 0.0, 0.5543, 0.0, 0.76, 0.0, 0.7714, 0.0, 0.7714, 0.0, 0.76, 0.0, 0.1314, 0.0, 0.1429, 0.0, 0.1429, 0.0, 0.1314, 0.0, 0.5771, 0.0, 0.5886, 0.0, 0.5886, 0.0, 0.5771, 0.0, 0.05143, 0.0, 0.06286, 0.0, 0.06286, 0.0, 0.05143, 0.0, 0.7943, 0.0, 0.8057, 0.0, 0.8057, 0.0, 0.7943, 0.0, 0.8514, 0.0, 0.8571, 0.0, 0.8571, 0.0, 0.8514, 0.0, 0.1829, 0.0, 0.1886, 0.0, 0.1886, 0.0, 0.1829, 0.0, 0.8057, 0.0, 0.8171, 0.0, 0.8171, 0.0, 0.8057, 0.0, 0.4514, 0.0, 0.4629, 0.0, 0.4629, 0.0, 0.4514, 0.0, 0.3371, 0.0, 0.3486, 0.0, 0.3486, 0.0, 0.3371, 0.0, 1.0, 0.0, 0.005714, 0.0, 0.005714, 0.0, 1.0, 0.0, 0.4057, 0.0, 0.4171, 0.0, 0.4171, 0.0, 0.4057, 0.0, 0.8857, 0.0, 0.8971, 0.0, 0.8971, 0.0, 0.8857, 0.0, 0.1771, 0.0, 0.1829, 0.0, 0.1829, 0.0, 0.1771, 0.0, 0.2229, 0.0, 0.2343, 0.0, 0.2343, 0.0, 0.2229, 0.0, 0.5086, 0.0, 0.52, 0.0, 0.52, 0.0, 0.5086, 0.0, 0.5314, 0.0, 0.5429, 0.0, 0.5429, 0.0, 0.5314, 0.0, 0.4629, 0.0, 0.4743, 0.0, 0.4743, 0.0, 0.4629, 0.0, 0.8571, 0.0, 0.8629, 0.0, 0.8629, 0.0, 0.8571, 0.0, 0.8286, 0.0, 0.84, 0.0, 0.84, 0.0, 0.8286, 0.0, 0.3257, 0.0, 0.3371, 0.0, 0.3371, 0.0, 0.3257, 0.0, 0.04571, 0.0, 0.05143, 0.0, 0.05143, 0.0, 0.04571, 0.0, 0.2457, 0.0, 0.2571, 0.0, 0.2571, 0.0, 0.2457, 0.0, 0.7143, 0.0, 0.7257, 0.0, 0.7257, 0.0, 0.7143, 0.0, 0.3714, 0.0, 0.3829, 0.0, 0.3829, 0.0, 0.3714, 0.0, 0.28, 0.0, 0.2914, 0.0, 0.2914, 0.0, 0.28, 0.0, 0.84, 0.0, 0.8514, 0.0, 0.8514, 0.0, 0.84, 0.0, 0.2914, 0.0, 0.3029, 0.0, 0.3029, 0.0, 0.2914, 0.0, 0.1543, 0.0, 0.1657, 0.0, 0.1657, 0.0, 0.1543, 0.0, 0.4743, 0.0, 0.4857, 0.0, 0.4857, 0.0, 0.4743, 0.0, 0.44, 0.0, 0.4514, 0.0, 0.4514, 0.0, 0.44, 0.0, 0.9657, 0.0, 0.9771, 0.0, 0.9771, 0.0, 0.9657, 0.0, 0.9314, 0.0, 0.9429, 0.0, 0.9429, 0.0, 0.9314, 0.0, 0.2343, 0.0, 0.2457, 0.0, 0.2457, 0.0, 0.2343, 0.0, 0.07429, 0.0, 0.08571, 0.0, 0.08571, 0.0, 0.07429, 0.0, 0.5886, 0.0, 0.6, 0.0, 0.6, 0.0, 0.5886, 0.0, 0.4286, 0.0, 0.44, 0.0, 0.44, 0.0, 0.4286, 0.0, 0.6571, 0.0, 0.6686, 0.0, 0.6686, 0.0, 0.6571, 0.0, 0.2686, 0.0, 0.28, 0.0, 0.28, 0.0, 0.2686, 0.0, 0.8629, 0.0, 0.8743, 0.0, 0.8743, 0.0, 0.8629, 0.0, 0.08571, 0.0, 0.09714, 0.0, 0.09714, 0.0, 0.08571, 0.0, 0.4171, 0.0, 0.4286, 0.0, 0.4286, 0.0, 0.4171, 0.0, 0.09714, 0.0, 0.1086, 0.0, 0.1086, 0.0, 0.09714, 0.0, 0.1429, 0.0, 0.1543, 0.0, 0.1543, 0.0, 0.1429, 0.0, 0.7371, 0.0, 0.7486, 0.0, 0.7486, 0.0, 0.7371, 0.0, 0.6686, 0.0, 0.68, 0.0, 0.68, 0.0, 0.6686, 0.0, 0.02857, 0.0, 0.04, 0.0, 0.04, 0.0, 0.02857, 0.0, 0.9771, 0.0, 0.9886, 0.0, 0.9886, 0.0, 0.9771, 0.0, 0.1657, 0.0, 0.1771, 0.0, 0.1771, 0.0, 0.1657, 0.0, 0.5429, 0.0, 0.5543, 0.0, 0.5543, 0.0, 0.5429, 0.0, 0.4857, 0.0, 0.4971, 0.0, 0.4971, 0.0, 0.4857, 0.0, 0.01714, 0.0, 0.02857, 0.0, 0.02857, 0.0, 0.01714, 0.0, 0.2171, 0.0, 0.2229, 0.0, 0.2229, 0.0, 0.2171, 0.0, 0.6457, 0.0, 0.6571, 0.0, 0.6571, 0.0, 0.6457, 0.0, 0.005714, 0.0, 0.01714, 0.0, 0.01714, 0.0, 0.005714, 0.0, 0.1886, 0.0, 0.2, 0.0, 0.2, 0.0, 0.1886, 0.0, 0.36, 0.0, 0.3714, 0.0, 0.3714, 0.0, 0.36, 0.0, 0.5657, 0.0, 0.5771, 0.0, 0.5771, 0.0, 0.5657, 0.0, 0.9886, 0.0, 1.0, 0.0, 1.0, 0.0, 0.9886, 0.0, 0.6114, 0.0, 0.6229, 0.0, 0.6229, 0.0, 0.6114, 0.0, 0.52, 0.0, 0.5314, 0.0, 0.5314, 0.0, 0.52, 0.0, 0.9429, 0.0, 0.9543, 0.0, 0.9543, 0.0, 0.9429, 0.0, 0.6343, 0.0, 0.6457, 0.0, 0.6457, 0.0, 0.6343, 0.0, 0.2114, 0.0, 0.2171, 0.0, 0.2171, 0.0, 0.2114, 0.0, 0.68, 0.0, 0.6914, 0.0, 0.6914, 0.0, 0.68, 0.0, 0.8743, 0.0, 0.8857, 0.0, 0.8857, 0.0, 0.8743, 0.0, 0.1086, 0.0, 0.12, 0.0, 0.12, 0.0, 0.1086, 0.0, 0.7257, 0.0, 0.7371, 0.0, 0.7371, 0.0, 0.7257, 0.0])
me_curve_001.materials.append(mat_svgmat_001)
me_curve_001.auto_texspace = False
me_curve_001.update()

# ---- objects
ob_curve = bpy.data.objects.new('Curve', me_curve)
ob_curve_001 = bpy.data.objects.new('Curve.001', me_curve_001)

# ---- transforms, parenting, visibility, modifiers, constraints
ob_curve.location = (0.0, 0.0, 0.0)
ob_curve.scale = (31.11, 31.11, 3.115)
ob_curve_001.location = (0.0, 0.0, 0.0)
ob_curve_001.scale = (31.11, 31.11, 3.115)

# ---- collection membership
col_maze_svg.objects.link(ob_curve)
col_maze_svg.objects.link(ob_curve_001)

# ---- scene / render settings (as saved in the file)
scene.frame_start = 1; scene.frame_end = 250; scene.frame_set(1)
scene.render.engine = 'BLENDER_EEVEE_NEXT'
scene.cycles.sampling_pattern = 'TABULATED_SOBOL'
scene.cycles.use_light_tree = False
scene.view_settings.view_transform = 'Filmic'
bpy.context.view_layer.update()

# ---- added for rendering (the .blend has no active camera and no usable light): camera, sun
cam_auto = bpy.data.cameras.new('AutoCamera')
cam_auto.lens = 50.0
cam_auto.sensor_width = 36.0
cam_auto.clip_end = 1000.0
ob_auto_camera = bpy.data.objects.new('AutoCamera', cam_auto)
scene.collection.objects.link(ob_auto_camera)
ob_auto_camera.location = (0.765765, -0.442686, 0.494656)
ob_auto_camera.rotation_euler = (1.09748, -7.21219e-08, 0.694738)
scene.camera = ob_auto_camera
light_auto_sun = bpy.data.lights.new('AutoSun', 'SUN')
light_auto_sun.energy = 3.0
light_auto_sun.angle = 0.0523599
ob_auto_sun = bpy.data.objects.new('AutoSun', light_auto_sun)
scene.collection.objects.link(ob_auto_sun)
ob_auto_sun.rotation_euler = (0.872665, 0.174533, 0.523599)
bpy.context.view_layer.update()

